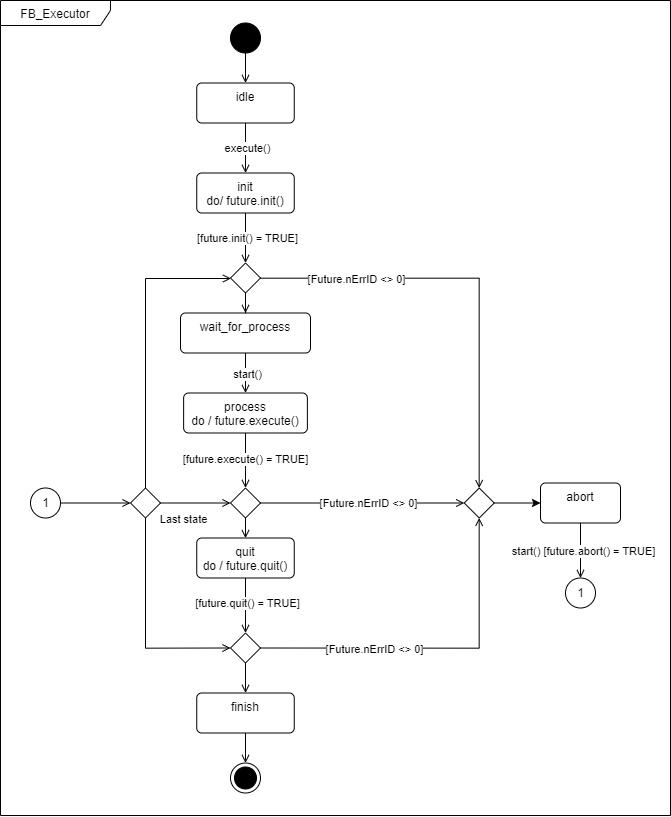

The diagram above was exported from draw.io. Its source (the exported page's mxGraphModel, read from the mxfile embedded in the PNG):
<mxGraphModel dx="6381" dy="2760" grid="1" gridSize="10" guides="1" tooltips="1" connect="1" arrows="1" fold="1" page="1" pageScale="1" pageWidth="1654" pageHeight="1169" math="0" shadow="0">
  <root>
    <mxCell id="0" />
    <mxCell id="1" parent="0" />
    <mxCell id="2" value="FB_Executor" style="shape=umlFrame;whiteSpace=wrap;html=1;pointerEvents=0;recursiveResize=0;container=1;collapsible=0;width=110;height=25;verticalAlign=top;" vertex="1" parent="1">
      <mxGeometry x="-1370" y="170" width="670" height="815" as="geometry" />
    </mxCell>
    <mxCell id="3" style="edgeStyle=orthogonalEdgeStyle;rounded=0;orthogonalLoop=1;jettySize=auto;html=1;endArrow=open;endFill=0;endSize=6;" edge="1" parent="2" source="8" target="5">
      <mxGeometry relative="1" as="geometry" />
    </mxCell>
    <mxCell id="4" value="execute()" style="edgeLabel;html=1;align=center;verticalAlign=middle;resizable=0;points=[];" vertex="1" connectable="0" parent="3">
      <mxGeometry x="-0.04" relative="1" as="geometry">
        <mxPoint as="offset" />
      </mxGeometry>
    </mxCell>
    <mxCell id="5" value="init&lt;div&gt;do/ future.init()&lt;/div&gt;" style="html=1;align=center;verticalAlign=top;rounded=1;absoluteArcSize=1;arcSize=10;dashed=0;whiteSpace=wrap;" vertex="1" parent="2">
      <mxGeometry x="196.25" y="172.5" width="97.5" height="40" as="geometry" />
    </mxCell>
    <mxCell id="6" style="edgeStyle=orthogonalEdgeStyle;rounded=0;orthogonalLoop=1;jettySize=auto;html=1;endArrow=open;endFill=0;strokeWidth=1;" edge="1" parent="2" source="7" target="8">
      <mxGeometry relative="1" as="geometry" />
    </mxCell>
    <mxCell id="7" value="" style="ellipse;fillColor=strokeColor;html=1;" vertex="1" parent="2">
      <mxGeometry x="230" y="22.5" width="30" height="30" as="geometry" />
    </mxCell>
    <mxCell id="8" value="idle" style="html=1;align=center;verticalAlign=top;rounded=1;absoluteArcSize=1;arcSize=10;dashed=0;whiteSpace=wrap;" vertex="1" parent="2">
      <mxGeometry x="196.25" y="82.5" width="97.5" height="40" as="geometry" />
    </mxCell>
    <mxCell id="9" value="process&lt;div&gt;do / future.execute()&lt;/div&gt;" style="html=1;align=center;verticalAlign=top;rounded=1;absoluteArcSize=1;arcSize=10;dashed=0;whiteSpace=wrap;" vertex="1" parent="2">
      <mxGeometry x="183.13" y="392.5" width="123.75" height="40" as="geometry" />
    </mxCell>
    <mxCell id="10" style="edgeStyle=orthogonalEdgeStyle;rounded=0;orthogonalLoop=1;jettySize=auto;html=1;endArrow=open;endFill=0;" edge="1" parent="2" source="18" target="12">
      <mxGeometry relative="1" as="geometry" />
    </mxCell>
    <mxCell id="11" style="edgeStyle=orthogonalEdgeStyle;rounded=0;orthogonalLoop=1;jettySize=auto;html=1;entryX=0.5;entryY=0;entryDx=0;entryDy=0;endArrow=open;endFill=0;" edge="1" parent="2" source="23" target="14">
      <mxGeometry relative="1" as="geometry" />
    </mxCell>
    <mxCell id="12" value="quit&lt;div&gt;do / future.quit()&lt;/div&gt;" style="html=1;align=center;verticalAlign=top;rounded=1;absoluteArcSize=1;arcSize=10;dashed=0;whiteSpace=wrap;" vertex="1" parent="2">
      <mxGeometry x="196.25" y="537.5" width="97.5" height="40" as="geometry" />
    </mxCell>
    <mxCell id="13" style="edgeStyle=orthogonalEdgeStyle;rounded=0;orthogonalLoop=1;jettySize=auto;html=1;endArrow=open;endFill=0;" edge="1" parent="2" source="14" target="36">
      <mxGeometry relative="1" as="geometry" />
    </mxCell>
    <mxCell id="14" value="finish" style="html=1;align=center;verticalAlign=top;rounded=1;absoluteArcSize=1;arcSize=10;dashed=0;whiteSpace=wrap;" vertex="1" parent="2">
      <mxGeometry x="196.25" y="692.5" width="97.5" height="40" as="geometry" />
    </mxCell>
    <mxCell id="15" style="edgeStyle=orthogonalEdgeStyle;rounded=0;orthogonalLoop=1;jettySize=auto;html=1;" edge="1" parent="2" source="16" target="35">
      <mxGeometry relative="1" as="geometry" />
    </mxCell>
    <mxCell id="16" value="" style="rhombus;" vertex="1" parent="2">
      <mxGeometry x="463.75" y="487.5" width="30" height="30" as="geometry" />
    </mxCell>
    <mxCell id="17" value="[future.execute() = TRUE]" style="edgeStyle=orthogonalEdgeStyle;rounded=0;orthogonalLoop=1;jettySize=auto;html=1;endArrow=open;endFill=0;" edge="1" parent="2" source="9" target="18">
      <mxGeometry relative="1" as="geometry">
        <mxPoint x="245.0050000000001" y="472.5" as="sourcePoint" />
        <mxPoint x="244.75" y="522.5" as="targetPoint" />
      </mxGeometry>
    </mxCell>
    <mxCell id="18" value="" style="rhombus;" vertex="1" parent="2">
      <mxGeometry x="230" y="487.5" width="30" height="30" as="geometry" />
    </mxCell>
    <mxCell id="19" style="edgeStyle=orthogonalEdgeStyle;rounded=0;orthogonalLoop=1;jettySize=auto;html=1;endArrow=open;endFill=0;endSize=6;" edge="1" parent="2" source="18" target="16">
      <mxGeometry relative="1" as="geometry">
        <mxPoint x="269.75" y="297.5" as="sourcePoint" />
        <mxPoint x="463.75" y="297.5" as="targetPoint" />
      </mxGeometry>
    </mxCell>
    <mxCell id="20" value="[Future.nErrID &amp;lt;&amp;gt; 0]" style="edgeLabel;html=1;align=center;verticalAlign=middle;resizable=0;points=[];" vertex="1" connectable="0" parent="19">
      <mxGeometry x="0.0347" y="1" relative="1" as="geometry">
        <mxPoint as="offset" />
      </mxGeometry>
    </mxCell>
    <mxCell id="21" value="" style="edgeStyle=orthogonalEdgeStyle;rounded=0;orthogonalLoop=1;jettySize=auto;html=1;entryX=0.5;entryY=0;entryDx=0;entryDy=0;endArrow=open;endFill=0;" edge="1" parent="2" source="12" target="23">
      <mxGeometry relative="1" as="geometry">
        <mxPoint x="244.75" y="602.5" as="sourcePoint" />
        <mxPoint x="244.75" y="692.5" as="targetPoint" />
      </mxGeometry>
    </mxCell>
    <mxCell id="22" value="[future.quit() = TRUE]" style="edgeLabel;html=1;align=center;verticalAlign=middle;resizable=0;points=[];" vertex="1" connectable="0" parent="21">
      <mxGeometry x="-0.1134" relative="1" as="geometry">
        <mxPoint as="offset" />
      </mxGeometry>
    </mxCell>
    <mxCell id="23" value="" style="rhombus;" vertex="1" parent="2">
      <mxGeometry x="230" y="632.5" width="30" height="30" as="geometry" />
    </mxCell>
    <mxCell id="24" style="edgeStyle=orthogonalEdgeStyle;rounded=0;orthogonalLoop=1;jettySize=auto;html=1;endArrow=open;endFill=0;endSize=6;exitX=1;exitY=0.5;exitDx=0;exitDy=0;" edge="1" parent="2" source="23" target="16">
      <mxGeometry relative="1" as="geometry">
        <mxPoint x="269.75" y="537.5" as="sourcePoint" />
        <mxPoint x="478.75" y="337.5" as="targetPoint" />
      </mxGeometry>
    </mxCell>
    <mxCell id="25" value="[Future.nErrID &amp;lt;&amp;gt; 0]" style="edgeLabel;html=1;align=center;verticalAlign=middle;resizable=0;points=[];" vertex="1" connectable="0" parent="24">
      <mxGeometry x="-0.3958" y="-3" relative="1" as="geometry">
        <mxPoint x="6" y="-3" as="offset" />
      </mxGeometry>
    </mxCell>
    <mxCell id="26" value="1" style="ellipse;html=1;" vertex="1" parent="2">
      <mxGeometry x="565" y="577.5" width="30" height="30" as="geometry" />
    </mxCell>
    <mxCell id="27" value="" style="endArrow=open;html=1;rounded=0;align=center;verticalAlign=top;endFill=0;labelBackgroundColor=none;endSize=6;" edge="1" parent="2" source="35" target="26">
      <mxGeometry relative="1" as="geometry">
        <mxPoint x="553.75" y="572.5" as="sourcePoint" />
        <mxPoint x="580" y="577.5" as="targetPoint" />
      </mxGeometry>
    </mxCell>
    <mxCell id="28" value="start() [future.abort() = TRUE]" style="edgeLabel;html=1;align=center;verticalAlign=middle;resizable=0;points=[];" vertex="1" connectable="0" parent="27">
      <mxGeometry x="-0.0771" y="1" relative="1" as="geometry">
        <mxPoint as="offset" />
      </mxGeometry>
    </mxCell>
    <mxCell id="29" value="1" style="ellipse;html=1;" vertex="1" parent="2">
      <mxGeometry x="30" y="487.5" width="30" height="30" as="geometry" />
    </mxCell>
    <mxCell id="30" value="" style="endArrow=open;html=1;rounded=0;align=center;verticalAlign=top;endFill=0;labelBackgroundColor=none;endSize=6;" edge="1" parent="2" source="29" target="32">
      <mxGeometry relative="1" as="geometry">
        <mxPoint x="20" y="502.5" as="targetPoint" />
      </mxGeometry>
    </mxCell>
    <mxCell id="31" value="Last state" style="edgeLabel;html=1;align=center;verticalAlign=middle;resizable=0;points=[];" vertex="1" connectable="0" parent="30">
      <mxGeometry x="0.4983" relative="1" as="geometry">
        <mxPoint x="68" y="15" as="offset" />
      </mxGeometry>
    </mxCell>
    <mxCell id="32" value="" style="rhombus;" vertex="1" parent="2">
      <mxGeometry x="130" y="487.5" width="30" height="30" as="geometry" />
    </mxCell>
    <mxCell id="33" style="edgeStyle=orthogonalEdgeStyle;rounded=0;orthogonalLoop=1;jettySize=auto;html=1;endArrow=open;endFill=0;" edge="1" parent="2" source="32" target="18">
      <mxGeometry relative="1" as="geometry">
        <mxPoint x="165" y="492.5" as="sourcePoint" />
        <mxPoint x="240" y="297.5" as="targetPoint" />
        <Array as="points" />
      </mxGeometry>
    </mxCell>
    <mxCell id="34" style="edgeStyle=orthogonalEdgeStyle;rounded=0;orthogonalLoop=1;jettySize=auto;html=1;endArrow=open;endFill=0;exitX=0.5;exitY=1;exitDx=0;exitDy=0;entryX=0;entryY=0.5;entryDx=0;entryDy=0;" edge="1" parent="2" source="32" target="23">
      <mxGeometry relative="1" as="geometry">
        <mxPoint x="180" y="537.5" as="sourcePoint" />
        <mxPoint x="240" y="537.5" as="targetPoint" />
        <Array as="points" />
      </mxGeometry>
    </mxCell>
    <mxCell id="35" value="abort" style="html=1;align=center;verticalAlign=top;rounded=1;absoluteArcSize=1;arcSize=10;dashed=0;whiteSpace=wrap;" vertex="1" parent="2">
      <mxGeometry x="540" y="482.5" width="80" height="40" as="geometry" />
    </mxCell>
    <mxCell id="36" value="" style="ellipse;html=1;shape=endState;fillColor=strokeColor;" vertex="1" parent="2">
      <mxGeometry x="230" y="762.5" width="30" height="30" as="geometry" />
    </mxCell>
    <mxCell id="37" value="" style="rhombus;" vertex="1" parent="2">
      <mxGeometry x="230.01" y="262.5" width="30" height="30" as="geometry" />
    </mxCell>
    <mxCell id="38" value="" style="edgeStyle=orthogonalEdgeStyle;rounded=0;orthogonalLoop=1;jettySize=auto;html=1;endArrow=open;endFill=0;endSize=6;" edge="1" parent="2" source="5" target="37">
      <mxGeometry relative="1" as="geometry">
        <mxPoint x="224.75" y="232.5" as="sourcePoint" />
        <mxPoint x="224.75" y="282.5" as="targetPoint" />
      </mxGeometry>
    </mxCell>
    <mxCell id="39" value="[future.init() = TRUE]" style="edgeLabel;html=1;align=center;verticalAlign=middle;resizable=0;points=[];" vertex="1" connectable="0" parent="38">
      <mxGeometry x="-0.118" relative="1" as="geometry">
        <mxPoint as="offset" />
      </mxGeometry>
    </mxCell>
    <mxCell id="40" style="edgeStyle=orthogonalEdgeStyle;rounded=0;orthogonalLoop=1;jettySize=auto;html=1;endArrow=open;endFill=0;endSize=6;" edge="1" parent="2" source="37" target="16">
      <mxGeometry relative="1" as="geometry" />
    </mxCell>
    <mxCell id="41" value="[Future.nErrID &amp;lt;&amp;gt; 0]" style="edgeLabel;html=1;align=center;verticalAlign=middle;resizable=0;points=[];" vertex="1" connectable="0" parent="40">
      <mxGeometry x="-0.6381" relative="1" as="geometry">
        <mxPoint x="18" as="offset" />
      </mxGeometry>
    </mxCell>
    <mxCell id="42" style="edgeStyle=orthogonalEdgeStyle;rounded=0;orthogonalLoop=1;jettySize=auto;html=1;endArrow=open;endFill=0;" edge="1" parent="2" source="32" target="37">
      <mxGeometry relative="1" as="geometry">
        <Array as="points">
          <mxPoint x="145" y="278" />
        </Array>
      </mxGeometry>
    </mxCell>
    <mxCell id="43" value="wait_for_process" style="html=1;align=center;verticalAlign=top;rounded=1;absoluteArcSize=1;arcSize=10;dashed=0;whiteSpace=wrap;" vertex="1" parent="2">
      <mxGeometry x="180" y="312.5" width="130" height="40" as="geometry" />
    </mxCell>
    <mxCell id="44" style="edgeStyle=orthogonalEdgeStyle;rounded=0;orthogonalLoop=1;jettySize=auto;html=1;endArrow=open;endFill=0;endSize=6;" edge="1" parent="2" source="37" target="43">
      <mxGeometry relative="1" as="geometry" />
    </mxCell>
    <mxCell id="45" style="edgeStyle=orthogonalEdgeStyle;rounded=0;orthogonalLoop=1;jettySize=auto;html=1;endArrow=open;endFill=0;" edge="1" parent="2" source="43" target="9">
      <mxGeometry relative="1" as="geometry" />
    </mxCell>
    <mxCell id="46" value="start()" style="edgeLabel;html=1;align=center;verticalAlign=middle;resizable=0;points=[];" vertex="1" connectable="0" parent="45">
      <mxGeometry x="-0.05" y="2" relative="1" as="geometry">
        <mxPoint x="-2" as="offset" />
      </mxGeometry>
    </mxCell>
  </root>
</mxGraphModel>